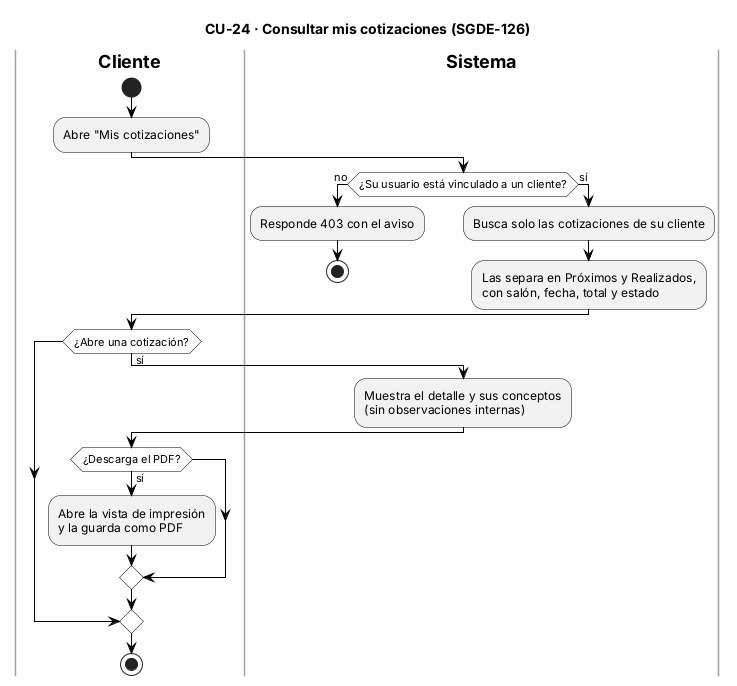

The diagram above was rendered by PlantUML. Its source (embedded in the PNG):
@startuml CU24_ConsultarMisCotizaciones
title CU-24 · Consultar mis cotizaciones (SGDE-126)
skinparam backgroundColor white
skinparam ActivityBackgroundColor #F2F2F2
skinparam ActivityBorderColor black
skinparam ActivityDiamondBackgroundColor white
skinparam ActivityDiamondBorderColor black
skinparam ArrowColor black
skinparam SwimlaneBorderColor #9AA3AE
skinparam SwimlaneTitleFontStyle bold
skinparam note {
  BackgroundColor #FFFBEA
  BorderColor #B8A86B
}

|Cliente|
start
:Abre "Mis cotizaciones";
|Sistema|
if (¿Su usuario está vinculado a un cliente?) then (no)
  :Responde 403 con el aviso;
  stop
else (sí)
  :Busca solo las cotizaciones de su cliente;
  :Las separa en Próximos y Realizados,
  con salón, fecha, total y estado;
endif
|Cliente|
if (¿Abre una cotización?) then (sí)
  |Sistema|
  :Muestra el detalle y sus conceptos
  (sin observaciones internas);
  |Cliente|
  if (¿Descarga el PDF?) then (sí)
    :Abre la vista de impresión
    y la guarda como PDF;
  endif
endif
stop
@enduml